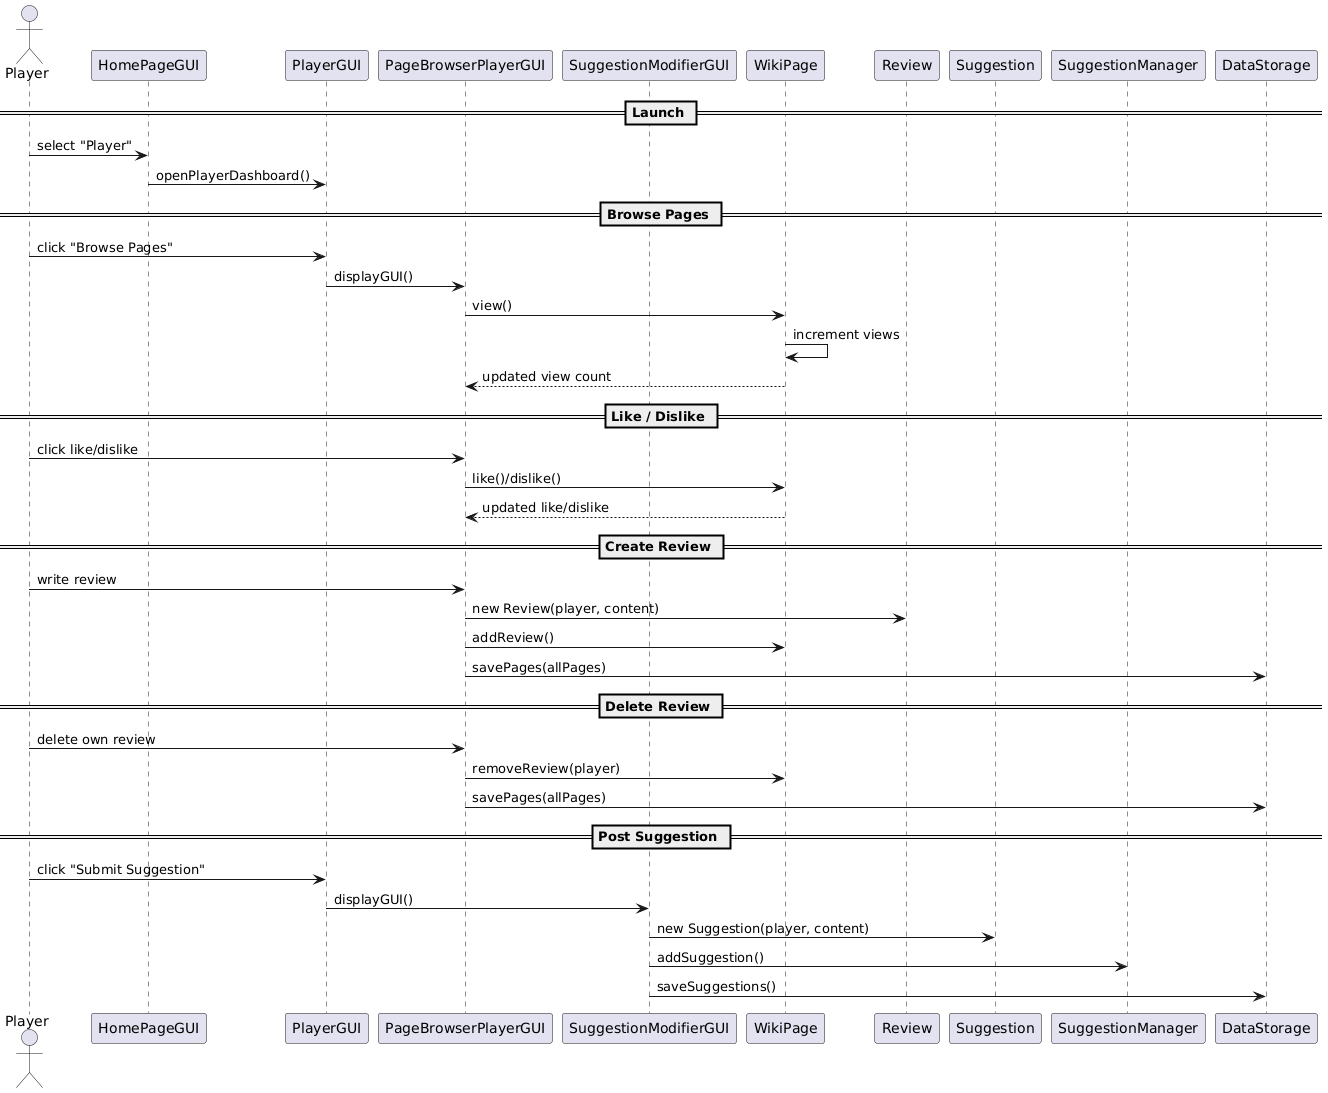

The diagram above was rendered by PlantUML. Its source (embedded in the PNG):
@startuml
actor Player

participant HomePageGUI
participant PlayerGUI
participant PageBrowserPlayerGUI
participant SuggestionModifierGUI
participant WikiPage
participant Review
participant Suggestion
participant SuggestionManager
participant DataStorage

== Launch ==
Player -> HomePageGUI : select "Player"
HomePageGUI -> PlayerGUI : openPlayerDashboard()

== Browse Pages ==
Player -> PlayerGUI : click "Browse Pages"
PlayerGUI -> PageBrowserPlayerGUI : displayGUI()
PageBrowserPlayerGUI -> WikiPage : view()
WikiPage -> WikiPage : increment views
WikiPage --> PageBrowserPlayerGUI : updated view count

== Like / Dislike ==
Player -> PageBrowserPlayerGUI : click like/dislike
PageBrowserPlayerGUI -> WikiPage : like()/dislike()
WikiPage --> PageBrowserPlayerGUI : updated like/dislike

== Create Review ==
Player -> PageBrowserPlayerGUI : write review
PageBrowserPlayerGUI -> Review : new Review(player, content)
PageBrowserPlayerGUI -> WikiPage : addReview()
PageBrowserPlayerGUI -> DataStorage : savePages(allPages)

== Delete Review ==
Player -> PageBrowserPlayerGUI : delete own review
PageBrowserPlayerGUI -> WikiPage : removeReview(player)
PageBrowserPlayerGUI -> DataStorage : savePages(allPages)

== Post Suggestion ==
Player -> PlayerGUI : click "Submit Suggestion"
PlayerGUI -> SuggestionModifierGUI : displayGUI()
SuggestionModifierGUI -> Suggestion : new Suggestion(player, content)
SuggestionModifierGUI -> SuggestionManager : addSuggestion()
SuggestionModifierGUI -> DataStorage : saveSuggestions()
@enduml